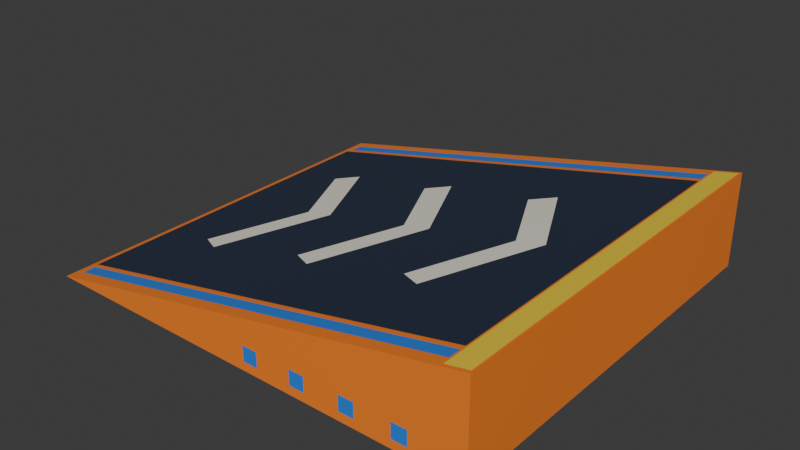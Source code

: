 # Source: ramp.blend  (saved by Blender 4.0.36; exported with 4.5.12 LTS)
import bpy
from mathutils import Matrix  # noqa: F401  (used for matrix-valued properties, if any)

bpy.ops.wm.read_factory_settings(use_empty=True)
scene = bpy.context.scene
scene.name = 'Scene'

# ---- collections
col_collection = bpy.data.collections.new('Collection'); scene.collection.children.link(col_collection)

# ---- materials (node trees are filled in below, after node groups)
mat_tangerine = bpy.data.materials.new('Tangerine')
mat_tangerine.use_transparent_shadow = False
mat_tangerine.diffuse_color = (1.0, 0.24, 0.025, 1.0)
mat_ink_navy = bpy.data.materials.new('Ink navy')
mat_ink_navy.use_transparent_shadow = False
mat_ink_navy.diffuse_color = (0.022, 0.035, 0.065, 1.0)
mat_vanilla_plastic = bpy.data.materials.new('Vanilla plastic')
mat_vanilla_plastic.use_transparent_shadow = False
mat_vanilla_plastic.diffuse_color = (0.95, 0.91, 0.78, 1.0)
mat_blueberry = bpy.data.materials.new('Blueberry')
mat_blueberry.use_transparent_shadow = False
mat_blueberry.diffuse_color = (0.035, 0.23, 0.8, 1.0)
mat_lemon = bpy.data.materials.new('Lemon')
mat_lemon.use_transparent_shadow = False
mat_lemon.diffuse_color = (1.0, 0.72, 0.045, 1.0)

# ---- material node trees
mat_tangerine.use_nodes = True; mat_tangerine.node_tree.nodes.clear()
_N = mat_tangerine.node_tree.nodes; _L = mat_tangerine.node_tree.links
n0 = _N.new('ShaderNodeBsdfPrincipled'); n0.name = 'Principled BSDF'; n0.location = (10, 300)
n0.inputs[0].default_value = (1.0, 0.24, 0.025, 1.0)
n0.inputs[2].default_value = 0.3
n0.inputs[3].default_value = 1.45
n0.inputs[27].default_value = (1.0, 0.24, 0.025, 1.0)
n1 = _N.new('ShaderNodeOutputMaterial'); n1.name = 'Material Output'; n1.location = (300, 300)
_L.new(n0.outputs[0], n1.inputs[0])
n1.is_active_output = True
mat_ink_navy.use_nodes = True; mat_ink_navy.node_tree.nodes.clear()
_N = mat_ink_navy.node_tree.nodes; _L = mat_ink_navy.node_tree.links
n0 = _N.new('ShaderNodeBsdfPrincipled'); n0.name = 'Principled BSDF'; n0.location = (10, 300)
n0.inputs[0].default_value = (0.022, 0.035, 0.065, 1.0)
n0.inputs[2].default_value = 0.55
n0.inputs[3].default_value = 1.45
n0.inputs[27].default_value = (0.022, 0.035, 0.065, 1.0)
n1 = _N.new('ShaderNodeOutputMaterial'); n1.name = 'Material Output'; n1.location = (300, 300)
_L.new(n0.outputs[0], n1.inputs[0])
n1.is_active_output = True
mat_vanilla_plastic.use_nodes = True; mat_vanilla_plastic.node_tree.nodes.clear()
_N = mat_vanilla_plastic.node_tree.nodes; _L = mat_vanilla_plastic.node_tree.links
n0 = _N.new('ShaderNodeBsdfPrincipled'); n0.name = 'Principled BSDF'; n0.location = (10, 300)
n0.inputs[0].default_value = (0.95, 0.91, 0.78, 1.0)
n0.inputs[2].default_value = 0.3
n0.inputs[3].default_value = 1.45
n0.inputs[27].default_value = (0.95, 0.91, 0.78, 1.0)
n1 = _N.new('ShaderNodeOutputMaterial'); n1.name = 'Material Output'; n1.location = (300, 300)
_L.new(n0.outputs[0], n1.inputs[0])
n1.is_active_output = True
mat_blueberry.use_nodes = True; mat_blueberry.node_tree.nodes.clear()
_N = mat_blueberry.node_tree.nodes; _L = mat_blueberry.node_tree.links
n0 = _N.new('ShaderNodeBsdfPrincipled'); n0.name = 'Principled BSDF'; n0.location = (10, 300)
n0.inputs[0].default_value = (0.035, 0.23, 0.8, 1.0)
n0.inputs[2].default_value = 0.3
n0.inputs[3].default_value = 1.45
n0.inputs[27].default_value = (0.035, 0.23, 0.8, 1.0)
n1 = _N.new('ShaderNodeOutputMaterial'); n1.name = 'Material Output'; n1.location = (300, 300)
_L.new(n0.outputs[0], n1.inputs[0])
n1.is_active_output = True
mat_lemon.use_nodes = True; mat_lemon.node_tree.nodes.clear()
_N = mat_lemon.node_tree.nodes; _L = mat_lemon.node_tree.links
n0 = _N.new('ShaderNodeBsdfPrincipled'); n0.name = 'Principled BSDF'; n0.location = (10, 300)
n0.inputs[0].default_value = (1.0, 0.72, 0.045, 1.0)
n0.inputs[2].default_value = 0.3
n0.inputs[3].default_value = 1.45
n0.inputs[27].default_value = (1.0, 0.72, 0.045, 1.0)
n1 = _N.new('ShaderNodeOutputMaterial'); n1.name = 'Material Output'; n1.location = (300, 300)
_L.new(n0.outputs[0], n1.inputs[0])
n1.is_active_output = True

# ---- world
world_world = bpy.data.worlds.new('World'); scene.world = world_world
world_world.use_nodes = True; world_world.node_tree.nodes.clear()
_N = world_world.node_tree.nodes; _L = world_world.node_tree.links
n0 = _N.new('ShaderNodeOutputWorld'); n0.name = 'World Output'; n0.location = (300, 300)
n1 = _N.new('ShaderNodeBackground'); n1.name = 'Background'; n1.location = (10, 300)
n1.inputs[0].default_value = (0.05088, 0.05088, 0.05088, 1.0)
_L.new(n1.outputs[0], n0.inputs[0])
n0.is_active_output = True
world_world.color = (0.05088, 0.05088, 0.05088)
world_world.use_sun_shadow = False
world_world.sun_shadow_jitter_overblur = 0.0

# ---- meshes
me_ramp_core = bpy.data.meshes.new('ramp_core')
me_ramp_core.from_pydata([(-3.6, -3.2, 0.0), (3.6, -3.2, 0.0), (3.6, 3.2, 0.0), (-3.6, 3.2, 0.0), (3.6, -3.2, 1.5), (3.6, 3.2, 1.5)], [], [(0, 3, 2, 1), (0, 1, 4), (3, 5, 2), (1, 2, 5, 4), (0, 4, 5, 3)])
me_ramp_core.materials.append(mat_tangerine)
me_ramp_core.update()
me_grippy_dark_runway = bpy.data.meshes.new('Grippy dark runway')
me_grippy_dark_runway.from_pydata([(-3.5, -2.72, 0.02383), (3.18, -2.72, 1.416), (3.18, 2.72, 1.416), (-3.5, 2.72, 0.02383)], [], [(0, 1, 2, 3)])
me_grippy_dark_runway.materials.append(mat_ink_navy)
me_grippy_dark_runway.update()
me_up_slope_chevron = bpy.data.meshes.new('Up-slope chevron')
me_up_slope_chevron.from_pydata([(-1.37, 0.0, 0.4706), (-2.2, 1.6, 0.2977), (-2.57, 1.4, 0.2206), (-1.83, 0.0, 0.3747), (-2.57, -1.4, 0.2206), (-2.2, -1.6, 0.2977)], [], [(0, 1, 2, 3, 4, 5)])
me_up_slope_chevron.materials.append(mat_vanilla_plastic)
me_up_slope_chevron.update()
me_up_slope_chevron_001 = bpy.data.meshes.new('Up-slope chevron.001')
me_up_slope_chevron_001.from_pydata([(0.53, 0.0, 0.8664), (-0.3, 1.6, 0.6935), (-0.67, 1.4, 0.6164), (0.07, 0.0, 0.7706), (-0.67, -1.4, 0.6164), (-0.3, -1.6, 0.6935)], [], [(0, 1, 2, 3, 4, 5)])
me_up_slope_chevron_001.materials.append(mat_vanilla_plastic)
me_up_slope_chevron_001.update()
me_up_slope_chevron_002 = bpy.data.meshes.new('Up-slope chevron.002')
me_up_slope_chevron_002.from_pydata([(2.43, 0.0, 1.262), (1.6, 1.6, 1.089), (1.23, 1.4, 1.012), (1.97, 0.0, 1.166), (1.23, -1.4, 1.012), (1.6, -1.6, 1.089)], [], [(0, 1, 2, 3, 4, 5)])
me_up_slope_chevron_002.materials.append(mat_vanilla_plastic)
me_up_slope_chevron_002.update()
me_blue_edge_stripe = bpy.data.meshes.new('Blue edge stripe')
me_blue_edge_stripe.from_pydata([(-3.45, -3.01, 0.03525), (3.18, -3.01, 1.416), (3.18, -2.81, 1.416), (-3.45, -2.81, 0.03525)], [], [(0, 1, 2, 3)])
me_blue_edge_stripe.materials.append(mat_blueberry)
me_blue_edge_stripe.update()
me_blue_edge_stripe_001 = bpy.data.meshes.new('Blue edge stripe.001')
me_blue_edge_stripe_001.from_pydata([(-3.45, 2.81, 0.03525), (3.18, 2.81, 1.416), (3.18, 3.01, 1.416), (-3.45, 3.01, 0.03525)], [], [(0, 1, 2, 3)])
me_blue_edge_stripe_001.materials.append(mat_blueberry)
me_blue_edge_stripe_001.update()
me_bright_launch_lip = bpy.data.meshes.new('Bright launch lip')
me_bright_launch_lip.from_pydata([(3.21, -3.15, 1.424), (3.57, -3.15, 1.499), (3.57, 3.15, 1.499), (3.21, 3.15, 1.424)], [], [(0, 1, 2, 3)])
me_bright_launch_lip.materials.append(mat_lemon)
me_bright_launch_lip.update()
me_side_moulding = bpy.data.meshes.new('Side moulding')
me_side_moulding.from_pydata([(0.13, -3.201, 0.14), (0.37, -3.201, 0.14), (0.37, -3.201, 0.38), (0.13, -3.201, 0.38)], [], [(0, 1, 2, 3)])
me_side_moulding.materials.append(mat_blueberry)
me_side_moulding.update()
me_side_moulding_001 = bpy.data.meshes.new('Side moulding.001')
me_side_moulding_001.from_pydata([(0.93, -3.201, 0.14), (1.17, -3.201, 0.14), (1.17, -3.201, 0.38), (0.93, -3.201, 0.38)], [], [(0, 1, 2, 3)])
me_side_moulding_001.materials.append(mat_blueberry)
me_side_moulding_001.update()
me_side_moulding_002 = bpy.data.meshes.new('Side moulding.002')
me_side_moulding_002.from_pydata([(1.73, -3.201, 0.14), (1.97, -3.201, 0.14), (1.97, -3.201, 0.38), (1.73, -3.201, 0.38)], [], [(0, 1, 2, 3)])
me_side_moulding_002.materials.append(mat_blueberry)
me_side_moulding_002.update()
me_side_moulding_003 = bpy.data.meshes.new('Side moulding.003')
me_side_moulding_003.from_pydata([(2.53, -3.201, 0.14), (2.77, -3.201, 0.14), (2.77, -3.201, 0.38), (2.53, -3.201, 0.38)], [], [(0, 1, 2, 3)])
me_side_moulding_003.materials.append(mat_blueberry)
me_side_moulding_003.update()
me_side_moulding_004 = bpy.data.meshes.new('Side moulding.004')
me_side_moulding_004.from_pydata([(0.13, 3.201, 0.14), (0.37, 3.201, 0.14), (0.37, 3.201, 0.38), (0.13, 3.201, 0.38)], [], [(3, 2, 1, 0)])
me_side_moulding_004.materials.append(mat_blueberry)
me_side_moulding_004.update()
me_side_moulding_005 = bpy.data.meshes.new('Side moulding.005')
me_side_moulding_005.from_pydata([(0.93, 3.201, 0.14), (1.17, 3.201, 0.14), (1.17, 3.201, 0.38), (0.93, 3.201, 0.38)], [], [(3, 2, 1, 0)])
me_side_moulding_005.materials.append(mat_blueberry)
me_side_moulding_005.update()
me_side_moulding_006 = bpy.data.meshes.new('Side moulding.006')
me_side_moulding_006.from_pydata([(1.73, 3.201, 0.14), (1.97, 3.201, 0.14), (1.97, 3.201, 0.38), (1.73, 3.201, 0.38)], [], [(3, 2, 1, 0)])
me_side_moulding_006.materials.append(mat_blueberry)
me_side_moulding_006.update()
me_side_moulding_007 = bpy.data.meshes.new('Side moulding.007')
me_side_moulding_007.from_pydata([(2.53, 3.201, 0.14), (2.77, 3.201, 0.14), (2.77, 3.201, 0.38), (2.53, 3.201, 0.38)], [], [(3, 2, 1, 0)])
me_side_moulding_007.materials.append(mat_blueberry)
me_side_moulding_007.update()

# ---- objects
ob_ramp_core = bpy.data.objects.new('ramp_core', me_ramp_core)
ob_grippy_dark_runway = bpy.data.objects.new('Grippy dark runway', me_grippy_dark_runway)
ob_up_slope_chevron_001 = bpy.data.objects.new('Up-slope chevron.001', me_up_slope_chevron)
ob_up_slope_chevron_002 = bpy.data.objects.new('Up-slope chevron.002', me_up_slope_chevron_001)
ob_up_slope_chevron = bpy.data.objects.new('Up-slope chevron', me_up_slope_chevron_002)
ob_blue_edge_stripe_001 = bpy.data.objects.new('Blue edge stripe.001', me_blue_edge_stripe)
ob_blue_edge_stripe = bpy.data.objects.new('Blue edge stripe', me_blue_edge_stripe_001)
ob_bright_launch_lip = bpy.data.objects.new('Bright launch lip', me_bright_launch_lip)
ob_side_moulding_001 = bpy.data.objects.new('Side moulding.001', me_side_moulding)
ob_side_moulding_002 = bpy.data.objects.new('Side moulding.002', me_side_moulding_001)
ob_side_moulding_003 = bpy.data.objects.new('Side moulding.003', me_side_moulding_002)
ob_side_moulding_004 = bpy.data.objects.new('Side moulding.004', me_side_moulding_003)
ob_side_moulding_005 = bpy.data.objects.new('Side moulding.005', me_side_moulding_004)
ob_side_moulding_006 = bpy.data.objects.new('Side moulding.006', me_side_moulding_005)
ob_side_moulding_007 = bpy.data.objects.new('Side moulding.007', me_side_moulding_006)
ob_side_moulding = bpy.data.objects.new('Side moulding', me_side_moulding_007)

# ---- transforms, parenting, visibility, modifiers, constraints
ob_ramp_core.location = (0.0, 0.0, 0.0)
ob_grippy_dark_runway.location = (0.0, 0.0, 0.0)
ob_up_slope_chevron_001.location = (0.0, 0.0, 0.0)
ob_up_slope_chevron_002.location = (0.0, 0.0, 0.0)
ob_up_slope_chevron.location = (0.0, 0.0, 0.0)
ob_blue_edge_stripe_001.location = (0.0, 0.0, 0.0)
ob_blue_edge_stripe.location = (0.0, 0.0, 0.0)
ob_bright_launch_lip.location = (0.0, 0.0, 0.0)
ob_side_moulding_001.location = (0.0, 0.0, 0.0)
ob_side_moulding_002.location = (0.0, 0.0, 0.0)
ob_side_moulding_003.location = (0.0, 0.0, 0.0)
ob_side_moulding_004.location = (0.0, 0.0, 0.0)
ob_side_moulding_005.location = (0.0, 0.0, 0.0)
ob_side_moulding_006.location = (0.0, 0.0, 0.0)
ob_side_moulding_007.location = (0.0, 0.0, 0.0)
ob_side_moulding.location = (0.0, 0.0, 0.0)

# ---- collection membership
col_collection.objects.link(ob_ramp_core)
col_collection.objects.link(ob_grippy_dark_runway)
col_collection.objects.link(ob_up_slope_chevron_001)
col_collection.objects.link(ob_up_slope_chevron_002)
col_collection.objects.link(ob_up_slope_chevron)
col_collection.objects.link(ob_blue_edge_stripe_001)
col_collection.objects.link(ob_blue_edge_stripe)
col_collection.objects.link(ob_bright_launch_lip)
col_collection.objects.link(ob_side_moulding_001)
col_collection.objects.link(ob_side_moulding_002)
col_collection.objects.link(ob_side_moulding_003)
col_collection.objects.link(ob_side_moulding_004)
col_collection.objects.link(ob_side_moulding_005)
col_collection.objects.link(ob_side_moulding_006)
col_collection.objects.link(ob_side_moulding_007)
col_collection.objects.link(ob_side_moulding)

# ---- scene / render settings (as saved in the file)
scene.frame_start = 1; scene.frame_end = 250; scene.frame_set(1)
scene.render.engine = 'BLENDER_EEVEE_NEXT'
scene.cycles.sampling_pattern = 'TABULATED_SOBOL'
bpy.context.view_layer.update()

# ---- added for rendering (the .blend has no active camera and no usable light): camera, sun
cam_auto = bpy.data.cameras.new('AutoCamera')
cam_auto.lens = 50.0
cam_auto.sensor_width = 36.0
cam_auto.clip_end = 1000.0
ob_auto_camera = bpy.data.objects.new('AutoCamera', cam_auto)
scene.collection.objects.link(ob_auto_camera)
ob_auto_camera.location = (9.02156, -10.8259, 7.96725)
ob_auto_camera.rotation_euler = (1.09748, -7.21219e-08, 0.694738)
scene.camera = ob_auto_camera
light_auto_sun = bpy.data.lights.new('AutoSun', 'SUN')
light_auto_sun.energy = 3.0
light_auto_sun.angle = 0.0523599
ob_auto_sun = bpy.data.objects.new('AutoSun', light_auto_sun)
scene.collection.objects.link(ob_auto_sun)
ob_auto_sun.rotation_euler = (0.872665, 0.174533, 0.523599)
bpy.context.view_layer.update()
